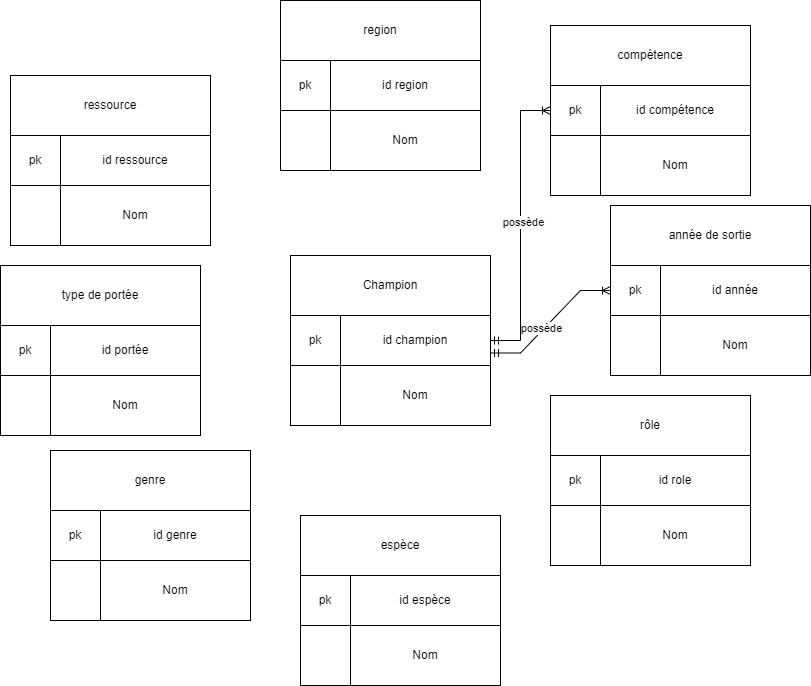

The diagram above was exported from draw.io. Its source (the exported page's mxGraphModel, read from the mxfile embedded in the PNG):
<mxGraphModel dx="1115" dy="608" grid="1" gridSize="10" guides="1" tooltips="1" connect="1" arrows="1" fold="1" page="1" pageScale="1" pageWidth="1600" pageHeight="900" background="#ffffff" math="0" shadow="0">
  <root>
    <mxCell id="0" />
    <mxCell id="1" parent="0" />
    <mxCell id="v3E2HgwzRKBJeHnN1Ffs-2" value="" style="rounded=0;whiteSpace=wrap;html=1;" parent="1" vertex="1">
      <mxGeometry x="810" y="400" width="200" height="170" as="geometry" />
    </mxCell>
    <mxCell id="v3E2HgwzRKBJeHnN1Ffs-3" value="Champion" style="rounded=0;whiteSpace=wrap;html=1;" parent="1" vertex="1">
      <mxGeometry x="810" y="400" width="200" height="60" as="geometry" />
    </mxCell>
    <mxCell id="v3E2HgwzRKBJeHnN1Ffs-4" value="id champion" style="rounded=0;whiteSpace=wrap;html=1;" parent="1" vertex="1">
      <mxGeometry x="860" y="460" width="150" height="50" as="geometry" />
    </mxCell>
    <mxCell id="v3E2HgwzRKBJeHnN1Ffs-5" value="Nom" style="rounded=0;whiteSpace=wrap;html=1;" parent="1" vertex="1">
      <mxGeometry x="860" y="510" width="150" height="60" as="geometry" />
    </mxCell>
    <mxCell id="v3E2HgwzRKBJeHnN1Ffs-6" value="pk" style="rounded=0;whiteSpace=wrap;html=1;" parent="1" vertex="1">
      <mxGeometry x="810" y="460" width="50" height="50" as="geometry" />
    </mxCell>
    <mxCell id="v3E2HgwzRKBJeHnN1Ffs-7" value="" style="rounded=0;whiteSpace=wrap;html=1;" parent="1" vertex="1">
      <mxGeometry x="1070" y="170" width="200" height="170" as="geometry" />
    </mxCell>
    <mxCell id="v3E2HgwzRKBJeHnN1Ffs-8" value="compétence" style="rounded=0;whiteSpace=wrap;html=1;" parent="1" vertex="1">
      <mxGeometry x="1070" y="170" width="200" height="60" as="geometry" />
    </mxCell>
    <mxCell id="v3E2HgwzRKBJeHnN1Ffs-9" value="id compétence" style="rounded=0;whiteSpace=wrap;html=1;" parent="1" vertex="1">
      <mxGeometry x="1120" y="230" width="150" height="50" as="geometry" />
    </mxCell>
    <mxCell id="v3E2HgwzRKBJeHnN1Ffs-10" value="Nom" style="rounded=0;whiteSpace=wrap;html=1;" parent="1" vertex="1">
      <mxGeometry x="1120" y="280" width="150" height="60" as="geometry" />
    </mxCell>
    <mxCell id="v3E2HgwzRKBJeHnN1Ffs-11" value="pk" style="rounded=0;whiteSpace=wrap;html=1;" parent="1" vertex="1">
      <mxGeometry x="1070" y="230" width="50" height="50" as="geometry" />
    </mxCell>
    <mxCell id="v3E2HgwzRKBJeHnN1Ffs-15" value="" style="edgeStyle=entityRelationEdgeStyle;fontSize=12;html=1;endArrow=ERoneToMany;startArrow=ERmandOne;rounded=0;entryX=0;entryY=0.5;entryDx=0;entryDy=0;exitX=1;exitY=0.5;exitDx=0;exitDy=0;" parent="1" source="v3E2HgwzRKBJeHnN1Ffs-4" target="v3E2HgwzRKBJeHnN1Ffs-11" edge="1">
      <mxGeometry width="100" height="100" relative="1" as="geometry">
        <mxPoint x="250" y="360" as="sourcePoint" />
        <mxPoint x="350" y="260" as="targetPoint" />
      </mxGeometry>
    </mxCell>
    <mxCell id="v3E2HgwzRKBJeHnN1Ffs-16" value="possède" style="edgeLabel;html=1;align=center;verticalAlign=middle;resizable=0;points=[];" parent="v3E2HgwzRKBJeHnN1Ffs-15" vertex="1" connectable="0">
      <mxGeometry x="0.0268" y="-2" relative="1" as="geometry">
        <mxPoint as="offset" />
      </mxGeometry>
    </mxCell>
    <mxCell id="gFzveF4CMMsVdT-SKtQ8-4" value="" style="rounded=0;whiteSpace=wrap;html=1;" parent="1" vertex="1">
      <mxGeometry x="1130" y="350" width="200" height="170" as="geometry" />
    </mxCell>
    <mxCell id="gFzveF4CMMsVdT-SKtQ8-5" value="année de sortie" style="rounded=0;whiteSpace=wrap;html=1;" parent="1" vertex="1">
      <mxGeometry x="1130" y="350" width="200" height="60" as="geometry" />
    </mxCell>
    <mxCell id="gFzveF4CMMsVdT-SKtQ8-6" value="id année" style="rounded=0;whiteSpace=wrap;html=1;" parent="1" vertex="1">
      <mxGeometry x="1180" y="410" width="150" height="50" as="geometry" />
    </mxCell>
    <mxCell id="gFzveF4CMMsVdT-SKtQ8-7" value="Nom" style="rounded=0;whiteSpace=wrap;html=1;" parent="1" vertex="1">
      <mxGeometry x="1180" y="460" width="150" height="60" as="geometry" />
    </mxCell>
    <mxCell id="gFzveF4CMMsVdT-SKtQ8-8" value="pk" style="rounded=0;whiteSpace=wrap;html=1;" parent="1" vertex="1">
      <mxGeometry x="1130" y="410" width="50" height="50" as="geometry" />
    </mxCell>
    <mxCell id="gFzveF4CMMsVdT-SKtQ8-10" value="" style="edgeStyle=entityRelationEdgeStyle;fontSize=12;html=1;endArrow=ERoneToMany;startArrow=ERmandOne;rounded=0;exitX=1;exitY=0.75;exitDx=0;exitDy=0;entryX=0;entryY=0.5;entryDx=0;entryDy=0;" parent="1" source="v3E2HgwzRKBJeHnN1Ffs-4" target="gFzveF4CMMsVdT-SKtQ8-8" edge="1">
      <mxGeometry width="100" height="100" relative="1" as="geometry">
        <mxPoint x="310" y="460" as="sourcePoint" />
        <mxPoint x="300" y="420" as="targetPoint" />
        <Array as="points">
          <mxPoint x="160" y="350" />
          <mxPoint x="180" y="430" />
        </Array>
      </mxGeometry>
    </mxCell>
    <mxCell id="gFzveF4CMMsVdT-SKtQ8-12" value="possède" style="edgeLabel;html=1;align=center;verticalAlign=middle;resizable=0;points=[];" parent="gFzveF4CMMsVdT-SKtQ8-10" vertex="1" connectable="0">
      <mxGeometry x="-0.1385" y="3" relative="1" as="geometry">
        <mxPoint y="1" as="offset" />
      </mxGeometry>
    </mxCell>
    <mxCell id="gFzveF4CMMsVdT-SKtQ8-13" value="" style="rounded=0;whiteSpace=wrap;html=1;" parent="1" vertex="1">
      <mxGeometry x="1070" y="540" width="200" height="170" as="geometry" />
    </mxCell>
    <mxCell id="gFzveF4CMMsVdT-SKtQ8-14" value="rôle" style="rounded=0;whiteSpace=wrap;html=1;" parent="1" vertex="1">
      <mxGeometry x="1070" y="540" width="200" height="60" as="geometry" />
    </mxCell>
    <mxCell id="gFzveF4CMMsVdT-SKtQ8-15" value="id role" style="rounded=0;whiteSpace=wrap;html=1;" parent="1" vertex="1">
      <mxGeometry x="1120" y="600" width="150" height="50" as="geometry" />
    </mxCell>
    <mxCell id="gFzveF4CMMsVdT-SKtQ8-16" value="Nom" style="rounded=0;whiteSpace=wrap;html=1;" parent="1" vertex="1">
      <mxGeometry x="1120" y="650" width="150" height="60" as="geometry" />
    </mxCell>
    <mxCell id="gFzveF4CMMsVdT-SKtQ8-17" value="pk" style="rounded=0;whiteSpace=wrap;html=1;" parent="1" vertex="1">
      <mxGeometry x="1070" y="600" width="50" height="50" as="geometry" />
    </mxCell>
    <mxCell id="gFzveF4CMMsVdT-SKtQ8-18" value="" style="rounded=0;whiteSpace=wrap;html=1;" parent="1" vertex="1">
      <mxGeometry x="820" y="660" width="200" height="170" as="geometry" />
    </mxCell>
    <mxCell id="gFzveF4CMMsVdT-SKtQ8-19" value="espèce" style="rounded=0;whiteSpace=wrap;html=1;" parent="1" vertex="1">
      <mxGeometry x="820" y="660" width="200" height="60" as="geometry" />
    </mxCell>
    <mxCell id="gFzveF4CMMsVdT-SKtQ8-20" value="id espèce" style="rounded=0;whiteSpace=wrap;html=1;" parent="1" vertex="1">
      <mxGeometry x="870" y="720" width="150" height="50" as="geometry" />
    </mxCell>
    <mxCell id="gFzveF4CMMsVdT-SKtQ8-21" value="Nom" style="rounded=0;whiteSpace=wrap;html=1;" parent="1" vertex="1">
      <mxGeometry x="870" y="770" width="150" height="60" as="geometry" />
    </mxCell>
    <mxCell id="gFzveF4CMMsVdT-SKtQ8-22" value="pk" style="rounded=0;whiteSpace=wrap;html=1;" parent="1" vertex="1">
      <mxGeometry x="820" y="720" width="50" height="50" as="geometry" />
    </mxCell>
    <mxCell id="qiOx3w3gi68DIZdusO4R-1" value="" style="rounded=0;whiteSpace=wrap;html=1;" vertex="1" parent="1">
      <mxGeometry x="570" y="595" width="200" height="170" as="geometry" />
    </mxCell>
    <mxCell id="qiOx3w3gi68DIZdusO4R-2" value="genre" style="rounded=0;whiteSpace=wrap;html=1;" vertex="1" parent="1">
      <mxGeometry x="570" y="595" width="200" height="60" as="geometry" />
    </mxCell>
    <mxCell id="qiOx3w3gi68DIZdusO4R-3" value="id genre" style="rounded=0;whiteSpace=wrap;html=1;" vertex="1" parent="1">
      <mxGeometry x="620" y="655" width="150" height="50" as="geometry" />
    </mxCell>
    <mxCell id="qiOx3w3gi68DIZdusO4R-4" value="Nom" style="rounded=0;whiteSpace=wrap;html=1;" vertex="1" parent="1">
      <mxGeometry x="620" y="705" width="150" height="60" as="geometry" />
    </mxCell>
    <mxCell id="qiOx3w3gi68DIZdusO4R-5" value="pk" style="rounded=0;whiteSpace=wrap;html=1;" vertex="1" parent="1">
      <mxGeometry x="570" y="655" width="50" height="50" as="geometry" />
    </mxCell>
    <mxCell id="qiOx3w3gi68DIZdusO4R-6" value="" style="rounded=0;whiteSpace=wrap;html=1;" vertex="1" parent="1">
      <mxGeometry x="530" y="220" width="200" height="170" as="geometry" />
    </mxCell>
    <mxCell id="qiOx3w3gi68DIZdusO4R-7" value="ressource" style="rounded=0;whiteSpace=wrap;html=1;" vertex="1" parent="1">
      <mxGeometry x="530" y="220" width="200" height="60" as="geometry" />
    </mxCell>
    <mxCell id="qiOx3w3gi68DIZdusO4R-8" value="id ressource" style="rounded=0;whiteSpace=wrap;html=1;" vertex="1" parent="1">
      <mxGeometry x="580" y="280" width="150" height="50" as="geometry" />
    </mxCell>
    <mxCell id="qiOx3w3gi68DIZdusO4R-9" value="Nom" style="rounded=0;whiteSpace=wrap;html=1;" vertex="1" parent="1">
      <mxGeometry x="580" y="330" width="150" height="60" as="geometry" />
    </mxCell>
    <mxCell id="qiOx3w3gi68DIZdusO4R-10" value="pk" style="rounded=0;whiteSpace=wrap;html=1;" vertex="1" parent="1">
      <mxGeometry x="530" y="280" width="50" height="50" as="geometry" />
    </mxCell>
    <mxCell id="qiOx3w3gi68DIZdusO4R-11" value="" style="rounded=0;whiteSpace=wrap;html=1;" vertex="1" parent="1">
      <mxGeometry x="800" y="145" width="200" height="170" as="geometry" />
    </mxCell>
    <mxCell id="qiOx3w3gi68DIZdusO4R-12" value="region" style="rounded=0;whiteSpace=wrap;html=1;" vertex="1" parent="1">
      <mxGeometry x="800" y="145" width="200" height="60" as="geometry" />
    </mxCell>
    <mxCell id="qiOx3w3gi68DIZdusO4R-13" value="id region" style="rounded=0;whiteSpace=wrap;html=1;" vertex="1" parent="1">
      <mxGeometry x="850" y="205" width="150" height="50" as="geometry" />
    </mxCell>
    <mxCell id="qiOx3w3gi68DIZdusO4R-14" value="Nom" style="rounded=0;whiteSpace=wrap;html=1;" vertex="1" parent="1">
      <mxGeometry x="850" y="255" width="150" height="60" as="geometry" />
    </mxCell>
    <mxCell id="qiOx3w3gi68DIZdusO4R-15" value="pk" style="rounded=0;whiteSpace=wrap;html=1;" vertex="1" parent="1">
      <mxGeometry x="800" y="205" width="50" height="50" as="geometry" />
    </mxCell>
    <mxCell id="qiOx3w3gi68DIZdusO4R-16" value="" style="rounded=0;whiteSpace=wrap;html=1;" vertex="1" parent="1">
      <mxGeometry x="520" y="410" width="200" height="170" as="geometry" />
    </mxCell>
    <mxCell id="qiOx3w3gi68DIZdusO4R-17" value="type de portée" style="rounded=0;whiteSpace=wrap;html=1;" vertex="1" parent="1">
      <mxGeometry x="520" y="410" width="200" height="60" as="geometry" />
    </mxCell>
    <mxCell id="qiOx3w3gi68DIZdusO4R-18" value="id portée" style="rounded=0;whiteSpace=wrap;html=1;" vertex="1" parent="1">
      <mxGeometry x="570" y="470" width="150" height="50" as="geometry" />
    </mxCell>
    <mxCell id="qiOx3w3gi68DIZdusO4R-19" value="Nom" style="rounded=0;whiteSpace=wrap;html=1;" vertex="1" parent="1">
      <mxGeometry x="570" y="520" width="150" height="60" as="geometry" />
    </mxCell>
    <mxCell id="qiOx3w3gi68DIZdusO4R-20" value="pk" style="rounded=0;whiteSpace=wrap;html=1;" vertex="1" parent="1">
      <mxGeometry x="520" y="470" width="50" height="50" as="geometry" />
    </mxCell>
  </root>
</mxGraphModel>